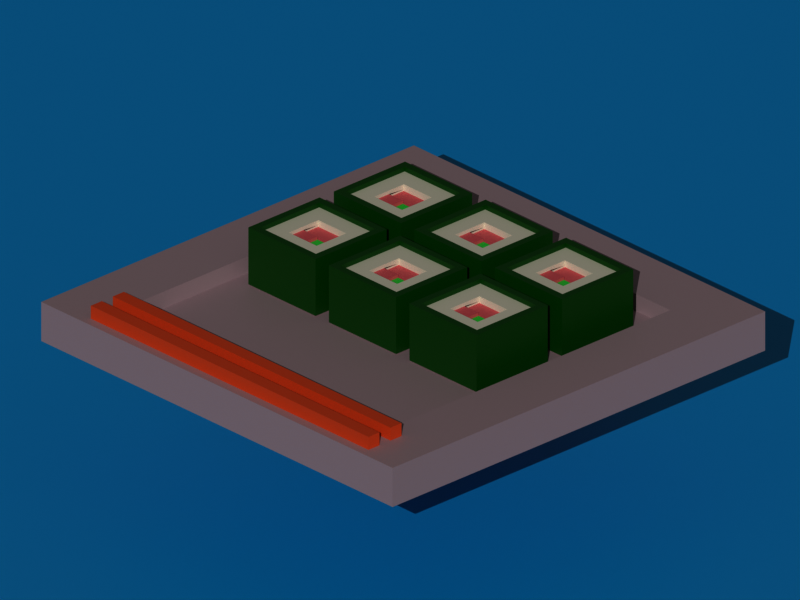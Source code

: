 # Source: sushi.blend  (saved by Blender 2.91.10; exported with 4.5.12 LTS)
import bpy
from mathutils import Matrix  # noqa: F401  (used for matrix-valued properties, if any)

bpy.ops.wm.read_factory_settings(use_empty=True)
scene = bpy.context.scene
scene.name = 'Scene'

# ---- collections
col_collection = bpy.data.collections.new('Collection'); scene.collection.children.link(col_collection)

# ---- materials (node trees are filled in below, after node groups)
mat_rice = bpy.data.materials.new('rice')
mat_rice.use_transparent_shadow = False
mat_salmon = bpy.data.materials.new('salmon')
mat_salmon.use_transparent_shadow = False
mat_cucumber = bpy.data.materials.new('cucumber')
mat_cucumber.use_transparent_shadow = False
mat_seaweed = bpy.data.materials.new('seaweed')
mat_seaweed.use_transparent_shadow = False
mat_plate = bpy.data.materials.new('plate')
mat_plate.use_transparent_shadow = False
mat_chopsticks = bpy.data.materials.new('chopsticks')
mat_chopsticks.use_transparent_shadow = False
mat_material_001 = bpy.data.materials.new('Material.001')
mat_material_001.use_transparent_shadow = False

# ---- material node trees
mat_rice.use_nodes = True; mat_rice.node_tree.nodes.clear()
_N = mat_rice.node_tree.nodes; _L = mat_rice.node_tree.links
n0 = _N.new('ShaderNodeBsdfPrincipled'); n0.name = 'Principled BSDF'; n0.location = (10, 300)
n0.distribution = 'GGX'
n0.subsurface_method = 'BURLEY'
n0.inputs[0].default_value = (0.8, 0.7695, 0.6243, 1.0)
n0.inputs[3].default_value = 1.45
n0.inputs[27].default_value = (0.0, 0.0, 0.0, 1.0)
n0.inputs[28].default_value = 1.0
n1 = _N.new('ShaderNodeOutputMaterial'); n1.name = 'Material Output'; n1.location = (300, 300)
_L.new(n0.outputs[0], n1.inputs[0])
n1.is_active_output = True
mat_salmon.use_nodes = True; mat_salmon.node_tree.nodes.clear()
_N = mat_salmon.node_tree.nodes; _L = mat_salmon.node_tree.links
n0 = _N.new('ShaderNodeBsdfPrincipled'); n0.name = 'Principled BSDF'; n0.location = (10, 300)
n0.distribution = 'GGX'
n0.subsurface_method = 'BURLEY'
n0.inputs[0].default_value = (0.8, 0.1583, 0.1768, 1.0)
n0.inputs[3].default_value = 1.45
n0.inputs[27].default_value = (0.0, 0.0, 0.0, 1.0)
n0.inputs[28].default_value = 1.0
n1 = _N.new('ShaderNodeOutputMaterial'); n1.name = 'Material Output'; n1.location = (300, 300)
_L.new(n0.outputs[0], n1.inputs[0])
n1.is_active_output = True
mat_cucumber.use_nodes = True; mat_cucumber.node_tree.nodes.clear()
_N = mat_cucumber.node_tree.nodes; _L = mat_cucumber.node_tree.links
n0 = _N.new('ShaderNodeBsdfPrincipled'); n0.name = 'Principled BSDF'; n0.location = (10, 300)
n0.distribution = 'GGX'
n0.subsurface_method = 'BURLEY'
n0.inputs[0].default_value = (0.04212, 0.8, 0.08524, 1.0)
n0.inputs[3].default_value = 1.45
n0.inputs[27].default_value = (0.0, 0.0, 0.0, 1.0)
n0.inputs[28].default_value = 1.0
n1 = _N.new('ShaderNodeOutputMaterial'); n1.name = 'Material Output'; n1.location = (300, 300)
_L.new(n0.outputs[0], n1.inputs[0])
n1.is_active_output = True
mat_seaweed.use_nodes = True; mat_seaweed.node_tree.nodes.clear()
_N = mat_seaweed.node_tree.nodes; _L = mat_seaweed.node_tree.links
n0 = _N.new('ShaderNodeBsdfPrincipled'); n0.name = 'Principled BSDF'; n0.location = (10, 300)
n0.distribution = 'GGX'
n0.subsurface_method = 'BURLEY'
n0.inputs[0].default_value = (0.0005113, 0.09083, 0.0, 1.0)
n0.inputs[3].default_value = 1.45
n0.inputs[27].default_value = (0.0, 0.0, 0.0, 1.0)
n0.inputs[28].default_value = 1.0
n1 = _N.new('ShaderNodeOutputMaterial'); n1.name = 'Material Output'; n1.location = (300, 300)
_L.new(n0.outputs[0], n1.inputs[0])
n1.is_active_output = True
mat_plate.use_nodes = True; mat_plate.node_tree.nodes.clear()
_N = mat_plate.node_tree.nodes; _L = mat_plate.node_tree.links
n0 = _N.new('ShaderNodeBsdfPrincipled'); n0.name = 'Principled BSDF'; n0.location = (10, 300)
n0.distribution = 'GGX'
n0.subsurface_method = 'BURLEY'
n0.inputs[0].default_value = (0.477, 0.3565, 0.38, 1.0)
n0.inputs[3].default_value = 1.45
n0.inputs[27].default_value = (0.0, 0.0, 0.0, 1.0)
n0.inputs[28].default_value = 1.0
n1 = _N.new('ShaderNodeOutputMaterial'); n1.name = 'Material Output'; n1.location = (300, 300)
_L.new(n0.outputs[0], n1.inputs[0])
n1.is_active_output = True
mat_chopsticks.use_nodes = True; mat_chopsticks.node_tree.nodes.clear()
_N = mat_chopsticks.node_tree.nodes; _L = mat_chopsticks.node_tree.links
n0 = _N.new('ShaderNodeBsdfPrincipled'); n0.name = 'Principled BSDF'; n0.location = (10, 300)
n0.distribution = 'GGX'
n0.subsurface_method = 'BURLEY'
n0.inputs[0].default_value = (0.8, 0.1085, 0.02306, 1.0)
n0.inputs[3].default_value = 1.45
n0.inputs[27].default_value = (0.0, 0.0, 0.0, 1.0)
n0.inputs[28].default_value = 1.0
n1 = _N.new('ShaderNodeOutputMaterial'); n1.name = 'Material Output'; n1.location = (300, 300)
_L.new(n0.outputs[0], n1.inputs[0])
n1.is_active_output = True
mat_material_001.use_nodes = True; mat_material_001.node_tree.nodes.clear()
_N = mat_material_001.node_tree.nodes; _L = mat_material_001.node_tree.links
n0 = _N.new('ShaderNodeBsdfPrincipled'); n0.name = 'Principled BSDF'; n0.location = (10, 300)
n0.distribution = 'GGX'
n0.subsurface_method = 'BURLEY'
n0.inputs[0].default_value = (0.0, 0.393, 0.8, 1.0)
n0.inputs[3].default_value = 1.45
n0.inputs[27].default_value = (0.0, 0.0, 0.0, 1.0)
n0.inputs[28].default_value = 1.0
n1 = _N.new('ShaderNodeOutputMaterial'); n1.name = 'Material Output'; n1.location = (300, 300)
_L.new(n0.outputs[0], n1.inputs[0])
n1.is_active_output = True

# ---- world
world_world = bpy.data.worlds.new('World'); scene.world = world_world
world_world.use_nodes = True; world_world.node_tree.nodes.clear()
_N = world_world.node_tree.nodes; _L = world_world.node_tree.links
n0 = _N.new('ShaderNodeOutputWorld'); n0.name = 'World Output'; n0.location = (300, 300)
n1 = _N.new('ShaderNodeBackground'); n1.name = 'Background'; n1.location = (10, 300)
n1.inputs[0].default_value = (0.05088, 0.05088, 0.05088, 1.0)
n1.inputs[1].default_value = 1.1
_L.new(n1.outputs[0], n0.inputs[0])
n0.is_active_output = True
world_world.color = (0.05088, 0.05088, 0.05088)
world_world.use_sun_shadow = False
world_world.sun_shadow_jitter_overblur = 0.0

# ---- cameras
cam_camera = bpy.data.cameras.new('Camera')
cam_camera.type = 'ORTHO'
cam_camera.clip_end = 100.0
cam_camera.ortho_scale = 10.71
cam_camera.shift_x = 0.07

# ---- lights
light_sun = bpy.data.lights.new('Sun', 'SUN')
light_sun.transmission_factor = 0.0
light_sun.angle = 0.0
light_sun.energy = 1.0
light_sun.shadow_soft_size = 0.125

# ---- meshes
me_cube = bpy.data.meshes.new('Cube')
me_cube.from_pydata([(1.0, 1.0, 0.7158), (1.0, 1.0, -0.7158), (1.0, -1.0, 0.7158), (1.0, -1.0, -0.7158), (-1.0, 1.0, 0.7158), (-1.0, 1.0, -0.7158), (-1.0, -1.0, 0.7158), (-1.0, -1.0, -0.7158), (-1.0, 0.0, -0.7158), (0.0, 1.0, -0.7158), (0.0, -1.0, 0.7158), (1.0, 0.0, 0.7158), (0.0, -1.0, -0.7158), (-1.0, 0.0, 0.7158), (0.0, 1.0, 0.7158), (1.0, 0.0, -0.7158), (0.0, 0.0, -0.7158), (0.0, 0.5, 0.5767), (-1.0, -0.5, -0.7158), (-0.5, 1.0, -0.7158), (-0.5, -1.0, 0.7158), (1.0, -0.5, 0.7158), (0.5, -1.0, -0.7158), (-1.0, 0.5, 0.7158), (0.5, 1.0, 0.7158), (1.0, 0.5, -0.7158), (-1.0, 0.5, -0.7158), (0.5, 1.0, -0.7158), (0.5, -1.0, 0.7158), (1.0, 0.5, 0.7158), (-0.5, -1.0, -0.7158), (-1.0, -0.5, 0.7158), (-0.5, 1.0, 0.7158), (1.0, -0.5, -0.7158), (0.0, -0.5, -0.7158), (0.0, 0.5, -0.7158), (-0.5, 0.0, -0.7158), (0.5, 0.0, -0.7158), (0.0, -0.5, 0.7158), (0.0, 0.5, 0.7158), (0.5, 0.0, 0.7158), (-0.5, 0.0, 0.7158), (-0.5, 0.5, 0.7158), (0.5, 0.5, 0.7158), (0.5, -0.5, 0.7158), (0.5, 0.5, -0.7158), (-0.5, 0.5, -0.7158), (-0.5, -0.5, -0.7158), (0.5, -0.5, -0.7158), (-0.5, -0.5, 0.7158), (0.0, 0.5, 0.585), (0.0, 0.5, 0.5312), (-0.5, 0.0, 0.585), (0.0, -0.5, 0.585), (0.5, 0.0, 0.585), (-0.5, 0.5, 0.585), (0.5, 0.5, 0.585), (0.5, -0.5, 0.585), (-0.5, -0.5, 0.585), (0.0, 0.0, 0.6153), (-0.5, 0.0, 0.6153), (0.0, -0.5, 0.6153), (0.5, 0.0, 0.5767), (-0.5, 0.5, 0.5767), (0.5, 0.5, 0.5767), (0.5, -0.5, 0.5767), (-0.5, -0.5, 0.6153), (0.0, 0.0, 0.5312), (-0.5, 0.0, 0.5312), (0.0, -0.5, 0.5312), (0.5, 0.0, 0.5312), (-0.5, 0.5, 0.5312), (0.5, 0.5, 0.5312), (0.5, -0.5, 0.5312), (-1.202, -0.5, -0.7158), (-1.202, -1.202, -0.7158), (-0.5, 1.202, -0.7158), (-1.202, 1.202, -0.7158), (1.202, 1.202, -0.3579), (1.202, 1.202, -0.7158), (-1.202, -1.202, 0.3579), (-1.202, -1.202, 0.7158), (1.202, -1.202, -0.3579), (1.202, -1.202, -0.7158), (-1.202, 1.202, -0.3579), (-0.5, -1.202, 0.7158), (1.202, -0.5, 0.7158), (1.202, -1.202, 0.7158), (0.5, -1.202, -0.7158), (-1.202, 0.5, 0.7158), (-1.202, 1.202, 0.7158), (0.5, 1.202, 0.7158), (1.202, 1.202, 0.7158), (1.202, 0.5, -0.7158), (-1.202, 0.5, -0.7158), (-1.202, 0.0, -0.7158), (0.5, 1.202, -0.7158), (0.0, 1.202, -0.7158), (1.202, 1.202, 0.3579), (1.202, 1.202, 0.0), (-1.202, -1.202, -0.3579), (-1.202, -1.202, 0.0), (1.202, -1.202, 0.3579), (1.202, -1.202, 0.0), (-1.202, 1.202, 0.3579), (-1.202, 1.202, 0.0), (0.5, -1.202, 0.7158), (0.0, -1.202, 0.7158), (1.202, 0.5, 0.7158), (1.202, 0.0, 0.7158), (-0.5, -1.202, -0.7158), (0.0, -1.202, -0.7158), (-1.202, -0.5, 0.7158), (-1.202, 0.0, 0.7158), (-0.5, 1.202, 0.7158), (0.0, 1.202, 0.7158), (1.202, -0.5, -0.7158), (1.202, 0.0, -0.7158), (0.5, 1.202, 0.0), (-0.5, 1.202, 0.0), (0.0, 1.202, 0.0), (0.0, 1.202, -0.3579), (0.0, 1.202, 0.3579), (1.202, -0.5, 0.0), (1.202, 0.5, 0.0), (1.202, 0.0, 0.0), (1.202, 0.0, -0.3579), (1.202, 0.0, 0.3579), (-1.202, 0.5, 0.0), (-1.202, -0.5, 0.0), (-1.202, 0.0, 0.0), (-1.202, 0.0, -0.3579), (-1.202, 0.0, 0.3579), (-0.5, -1.202, 0.0), (0.5, -1.202, 0.0), (0.0, -1.202, 0.0), (0.0, -1.202, -0.3579), (0.0, -1.202, 0.3579), (0.5, -1.202, 0.3579), (0.5, -1.202, -0.3579), (-0.5, -1.202, -0.3579), (-1.202, -0.5, 0.3579), (-1.202, -0.5, -0.3579), (-1.202, 0.5, -0.3579), (1.202, 0.5, 0.3579), (1.202, 0.5, -0.3579), (1.202, -0.5, -0.3579), (-0.5, 1.202, 0.3579), (-0.5, 1.202, -0.3579), (0.5, 1.202, -0.3579), (0.5, 1.202, 0.3579), (1.202, -0.5, 0.3579), (-1.202, 0.5, 0.3579), (-0.5, -1.202, 0.3579), (-0.5, -1.0, 0.8444), (-1.0, -1.0, 0.8444), (1.0, -0.5, 0.8444), (1.0, -1.0, 0.8444), (-1.0, 0.5, 0.8444), (-1.0, 1.0, 0.8444), (0.5, 1.0, 0.8444), (1.0, 1.0, 0.8444), (0.5, -1.0, 0.8444), (0.0, -1.0, 0.8444), (1.0, 0.5, 0.8444), (1.0, 0.0, 0.8444), (-1.0, -0.5, 0.8444), (-1.0, 0.0, 0.8444), (-0.5, 1.0, 0.8444), (0.0, 1.0, 0.8444), (1.202, -1.202, 0.8444), (0.5, -1.202, 0.8444), (0.0, 1.202, 0.8444), (0.5, 1.202, 0.8444), (-1.202, 0.0, 0.8444), (-1.202, 0.5, 0.8444), (-1.202, 1.202, 0.8444), (-0.5, 1.202, 0.8444), (-1.202, -1.202, 0.8444), (-1.202, -0.5, 0.8444), (1.202, 0.0, 0.8444), (1.202, -0.5, 0.8444), (0.0, -1.202, 0.8444), (-0.5, -1.202, 0.8444), (1.202, 1.202, 0.8444), (1.202, 0.5, 0.8444)], [], [(49, 31, 6, 20), (48, 33, 3, 22), (47, 34, 12, 30), (46, 35, 16, 36), (45, 25, 15, 37), (44, 38, 10, 28), (43, 39, 50, 56), (42, 23, 13, 41), (44, 40, 54, 57), (14, 32, 42, 39), (32, 4, 23, 42), (29, 43, 40, 11), (0, 24, 43, 29), (24, 14, 39, 43), (21, 44, 28, 2), (11, 40, 44, 21), (42, 41, 52, 55), (24, 0, 161, 160), (26, 8, 95, 94), (35, 45, 37, 16), (9, 27, 45, 35), (27, 1, 25, 45), (26, 46, 36, 8), (5, 19, 46, 26), (19, 9, 35, 46), (18, 47, 30, 7), (8, 36, 47, 18), (36, 16, 34, 47), (25, 1, 79, 93), (86, 109, 180, 181), (33, 15, 117, 116), (81, 85, 183, 178), (9, 19, 76, 97), (23, 4, 159, 158), (22, 3, 83, 88), (8, 18, 74, 95), (85, 107, 182, 183), (1, 27, 96, 79), (109, 108, 185, 180), (30, 12, 111, 110), (5, 26, 94, 77), (108, 92, 184, 185), (107, 106, 171, 182), (15, 25, 93, 117), (106, 87, 170, 171), (14, 24, 160, 169), (3, 33, 116, 83), (21, 2, 157, 156), (13, 23, 158, 167), (12, 22, 88, 111), (20, 6, 155, 154), (32, 14, 169, 168), (34, 48, 22, 12), (16, 37, 48, 34), (37, 15, 33, 48), (19, 5, 77, 76), (7, 30, 110, 75), (11, 21, 156, 165), (18, 7, 75, 74), (31, 13, 167, 166), (27, 9, 97, 96), (38, 49, 20, 10), (38, 44, 57, 53), (41, 13, 31, 49), (55, 52, 60, 63), (54, 56, 64, 62), (57, 54, 62, 65), (52, 58, 66, 60), (41, 49, 58, 52), (49, 38, 53, 58), (40, 43, 56, 54), (39, 42, 55, 50), (17, 63, 71, 51), (64, 17, 51, 72), (61, 65, 73, 69), (59, 60, 66, 61), (58, 53, 61, 66), (53, 57, 65, 61), (56, 50, 17, 64), (50, 55, 63, 17), (72, 51, 67, 70), (51, 71, 68, 67), (70, 67, 69, 73), (60, 59, 67, 68), (65, 62, 70, 73), (62, 64, 72, 70), (63, 60, 68, 71), (59, 61, 69, 67), (153, 85, 81, 80), (152, 89, 90, 104), (151, 86, 87, 102), (150, 91, 92, 98), (149, 118, 99, 78), (148, 119, 120, 121), (147, 114, 115, 122), (146, 123, 103, 82), (145, 124, 125, 126), (144, 108, 109, 127), (143, 128, 105, 84), (142, 129, 130, 131), (141, 112, 113, 132), (140, 133, 101, 100), (139, 134, 135, 136), (138, 106, 107, 137), (134, 138, 137, 135), (103, 102, 138, 134), (102, 87, 106, 138), (88, 139, 136, 111), (83, 82, 139, 88), (82, 103, 134, 139), (110, 140, 100, 75), (111, 136, 140, 110), (136, 135, 133, 140), (129, 141, 132, 130), (101, 80, 141, 129), (80, 81, 112, 141), (74, 142, 131, 95), (75, 100, 142, 74), (100, 101, 129, 142), (94, 143, 84, 77), (95, 131, 143, 94), (131, 130, 128, 143), (124, 144, 127, 125), (99, 98, 144, 124), (98, 92, 108, 144), (93, 145, 126, 117), (79, 78, 145, 93), (78, 99, 124, 145), (116, 146, 82, 83), (117, 126, 146, 116), (126, 125, 123, 146), (119, 147, 122, 120), (105, 104, 147, 119), (104, 90, 114, 147), (76, 148, 121, 97), (77, 84, 148, 76), (84, 105, 119, 148), (96, 149, 78, 79), (97, 121, 149, 96), (121, 120, 118, 149), (118, 150, 98, 99), (120, 122, 150, 118), (122, 115, 91, 150), (123, 151, 102, 103), (125, 127, 151, 123), (127, 109, 86, 151), (128, 152, 104, 105), (130, 132, 152, 128), (132, 113, 89, 152), (133, 153, 80, 101), (135, 137, 153, 133), (137, 107, 85, 153), (157, 162, 171, 170), (160, 161, 184, 173), (158, 159, 176, 175), (168, 169, 172, 177), (166, 167, 174, 179), (156, 157, 170, 181), (154, 155, 178, 183), (164, 165, 180, 185), (162, 163, 182, 171), (169, 160, 173, 172), (167, 158, 175, 174), (159, 168, 177, 176), (155, 166, 179, 178), (165, 156, 181, 180), (163, 154, 183, 182), (161, 164, 185, 184), (87, 86, 181, 170), (112, 81, 178, 179), (113, 112, 179, 174), (2, 28, 162, 157), (114, 90, 176, 177), (115, 114, 177, 172), (89, 113, 174, 175), (90, 89, 175, 176), (0, 29, 164, 161), (91, 115, 172, 173), (92, 91, 173, 184), (28, 10, 163, 162), (6, 31, 166, 155), (29, 11, 165, 164), (4, 32, 168, 159), (10, 20, 154, 163)])
me_cube.polygons.foreach_set('material_index', [0, 0, 0, 0, 0, 0, 0, 0, 0, 0, 0, 0, 0, 0, 0, 0, 0, 3, 0, 0, 0, 0, 0, 0, 0, 0, 0, 0, 0, 3, 0, 3, 0, 3, 0, 0, 3, 0, 3, 0, 0, 3, 3, 0, 3, 3, 0, 3, 3, 0, 3, 3, 0, 0, 0, 0, 0, 3, 0, 3, 0, 0, 0, 0, 0, 0, 0, 0, 0, 0, 0, 0, 0, 0, 0, 1, 0, 0, 0, 0, 1, 1, 2, 1, 0, 0, 0, 1, 3, 3, 3, 3, 3, 3, 3, 3, 3, 3, 3, 3, 3, 3, 3, 3, 3, 3, 3, 3, 3, 3, 3, 3, 3, 3, 3, 3, 3, 3, 3, 3, 3, 3, 3, 3, 3, 3, 3, 3, 3, 3, 3, 3, 3, 3, 3, 3, 3, 3, 3, 3, 3, 3, 3, 3, 3, 3, 3, 3, 3, 3, 3, 3, 3, 3, 3, 3, 3, 3, 3, 3, 3, 3, 3, 3, 3, 3, 3, 3, 3, 3, 3, 3, 3, 3, 3, 3, 3, 3, 3, 3, 3, 3, 3, 3])
_uv = me_cube.uv_layers.new(name='UVMap')
_uv.uv.foreach_set('vector', [0.8125, 0.6875, 0.875, 0.6875, 0.875, 0.75, 0.8125, 0.75, 0.3125, 0.6875, 0.375, 0.6875, 0.375, 0.75, 0.3125, 0.75, 0.1875, 0.6875, 0.25, 0.6875, 0.25, 0.75, 0.1875, 0.75, 0.1875, 0.5625, 0.25, 0.5625, 0.25, 0.625, 0.1875, 0.625, 0.3125, 0.5625, 0.375, 0.5625, 0.375, 0.625, 0.3125, 0.625, 0.6875, 0.6875, 0.75, 0.6875, 0.75, 0.75, 0.6875, 0.75, 0.6875, 0.5625, 0.75, 0.5625, 0.75, 0.5625, 0.6875, 0.5625, 0.8125, 0.5625, 0.875, 0.5625, 0.875, 0.625, 0.8125, 0.625, 0.6875, 0.6875, 0.6875, 0.625, 0.6875, 0.625, 0.6875, 0.6875, 0.75, 0.5, 0.8125, 0.5, 0.8125, 0.5625, 0.75, 0.5625, 0.8125, 0.5, 0.875, 0.5, 0.875, 0.5625, 0.8125, 0.5625, 0.625, 0.5625, 0.6875, 0.5625, 0.6875, 0.625, 0.625, 0.625, 0.625, 0.5, 0.6875, 0.5, 0.6875, 0.5625, 0.625, 0.5625, 0.6875, 0.5, 0.75, 0.5, 0.75, 0.5625, 0.6875, 0.5625, 0.625, 0.6875, 0.6875, 0.6875, 0.6875, 0.75, 0.625, 0.75, 0.625, 0.625, 0.6875, 0.625, 0.6875, 0.6875, 0.625, 0.6875, 0.8125, 0.5625, 0.8125, 0.625, 0.8125, 0.625, 0.8125, 0.5625, 0.6875, 0.5, 0.625, 0.5, 0.625, 0.5, 0.6875, 0.5, 0.125, 0.5625, 0.125, 0.625, 0.125, 0.625, 0.125, 0.5625, 0.25, 0.5625, 0.3125, 0.5625, 0.3125, 0.625, 0.25, 0.625, 0.25, 0.5, 0.3125, 0.5, 0.3125, 0.5625, 0.25, 0.5625, 0.3125, 0.5, 0.375, 0.5, 0.375, 0.5625, 0.3125, 0.5625, 0.125, 0.5625, 0.1875, 0.5625, 0.1875, 0.625, 0.125, 0.625, 0.125, 0.5, 0.1875, 0.5, 0.1875, 0.5625, 0.125, 0.5625, 0.1875, 0.5, 0.25, 0.5, 0.25, 0.5625, 0.1875, 0.5625, 0.125, 0.6875, 0.1875, 0.6875, 0.1875, 0.75, 0.125, 0.75, 0.125, 0.625, 0.1875, 0.625, 0.1875, 0.6875, 0.125, 0.6875, 0.1875, 0.625, 0.25, 0.625, 0.25, 0.6875, 0.1875, 0.6875, 0.375, 0.5625, 0.375, 0.5, 0.375, 0.5, 0.375, 0.5625, 0.625, 0.6875, 0.625, 0.625, 0.625, 0.625, 0.625, 0.6875, 0.375, 0.6875, 0.375, 0.625, 0.375, 0.625, 0.375, 0.6875, 0.625, 1.0, 0.625, 0.9375, 0.625, 0.9375, 0.625, 1.0, 0.25, 0.5, 0.1875, 0.5, 0.1875, 0.5, 0.25, 0.5, 0.875, 0.5625, 0.875, 0.5, 0.875, 0.5, 0.875, 0.5625, 0.3125, 0.75, 0.375, 0.75, 0.375, 0.75, 0.3125, 0.75, 0.125, 0.625, 0.125, 0.6875, 0.125, 0.6875, 0.125, 0.625, 0.625, 0.9375, 0.625, 0.875, 0.625, 0.875, 0.625, 0.9375, 0.375, 0.5, 0.3125, 0.5, 0.3125, 0.5, 0.375, 0.5, 0.625, 0.625, 0.625, 0.5625, 0.625, 0.5625, 0.625, 0.625, 0.1875, 0.75, 0.25, 0.75, 0.25, 0.75, 0.1875, 0.75, 0.125, 0.5, 0.125, 0.5625, 0.125, 0.5625, 0.125, 0.5, 0.625, 0.5625, 0.625, 0.5, 0.625, 0.5, 0.625, 0.5625, 0.625, 0.875, 0.625, 0.8125, 0.625, 0.8125, 0.625, 0.875, 0.375, 0.625, 0.375, 0.5625, 0.375, 0.5625, 0.375, 0.625, 0.625, 0.8125, 0.625, 0.75, 0.625, 0.75, 0.625, 0.8125, 0.75, 0.5, 0.6875, 0.5, 0.6875, 0.5, 0.75, 0.5, 0.375, 0.75, 0.375, 0.6875, 0.375, 0.6875, 0.375, 0.75, 0.625, 0.6875, 0.625, 0.75, 0.625, 0.75, 0.625, 0.6875, 0.875, 0.625, 0.875, 0.5625, 0.875, 0.5625, 0.875, 0.625, 0.25, 0.75, 0.3125, 0.75, 0.3125, 0.75, 0.25, 0.75, 0.8125, 0.75, 0.875, 0.75, 0.875, 0.75, 0.8125, 0.75, 0.8125, 0.5, 0.75, 0.5, 0.75, 0.5, 0.8125, 0.5, 0.25, 0.6875, 0.3125, 0.6875, 0.3125, 0.75, 0.25, 0.75, 0.25, 0.625, 0.3125, 0.625, 0.3125, 0.6875, 0.25, 0.6875, 0.3125, 0.625, 0.375, 0.625, 0.375, 0.6875, 0.3125, 0.6875, 0.1875, 0.5, 0.125, 0.5, 0.125, 0.5, 0.1875, 0.5, 0.125, 0.75, 0.1875, 0.75, 0.1875, 0.75, 0.125, 0.75, 0.625, 0.625, 0.625, 0.6875, 0.625, 0.6875, 0.625, 0.625, 0.125, 0.6875, 0.125, 0.75, 0.125, 0.75, 0.125, 0.6875, 0.875, 0.6875, 0.875, 0.625, 0.875, 0.625, 0.875, 0.6875, 0.3125, 0.5, 0.25, 0.5, 0.25, 0.5, 0.3125, 0.5, 0.75, 0.6875, 0.8125, 0.6875, 0.8125, 0.75, 0.75, 0.75, 0.75, 0.6875, 0.6875, 0.6875, 0.6875, 0.6875, 0.75, 0.6875, 0.8125, 0.625, 0.875, 0.625, 0.875, 0.6875, 0.8125, 0.6875, 0.8125, 0.5625, 0.8125, 0.625, 0.8125, 0.625, 0.8125, 0.5625, 0.6875, 0.625, 0.6875, 0.5625, 0.6875, 0.5625, 0.6875, 0.625, 0.6875, 0.6875, 0.6875, 0.625, 0.6875, 0.625, 0.6875, 0.6875, 0.8125, 0.625, 0.8125, 0.6875, 0.8125, 0.6875, 0.8125, 0.625, 0.8125, 0.625, 0.8125, 0.6875, 0.8125, 0.6875, 0.8125, 0.625, 0.8125, 0.6875, 0.75, 0.6875, 0.75, 0.6875, 0.8125, 0.6875, 0.6875, 0.625, 0.6875, 0.5625, 0.6875, 0.5625, 0.6875, 0.625, 0.75, 0.5625, 0.8125, 0.5625, 0.8125, 0.5625, 0.75, 0.5625, 0.75, 0.5625, 0.8125, 0.5625, 0.8125, 0.5625, 0.75, 0.5625, 0.6875, 0.5625, 0.75, 0.5625, 0.75, 0.5625, 0.6875, 0.5625, 0.75, 0.6875, 0.6875, 0.6875, 0.6875, 0.6875, 0.75, 0.6875, 0.75, 0.625, 0.8125, 0.625, 0.8125, 0.6875, 0.75, 0.6875, 0.8125, 0.6875, 0.75, 0.6875, 0.75, 0.6875, 0.8125, 0.6875, 0.75, 0.6875, 0.6875, 0.6875, 0.6875, 0.6875, 0.75, 0.6875, 0.6875, 0.5625, 0.75, 0.5625, 0.75, 0.5625, 0.6875, 0.5625, 0.75, 0.5625, 0.8125, 0.5625, 0.8125, 0.5625, 0.75, 0.5625, 0.6875, 0.5625, 0.75, 0.5625, 0.75, 0.625, 0.6875, 0.625, 0.75, 0.5625, 0.8125, 0.5625, 0.8125, 0.625, 0.75, 0.625, 0.6875, 0.625, 0.75, 0.625, 0.75, 0.6875, 0.6875, 0.6875, 0.8125, 0.625, 0.75, 0.625, 0.75, 0.625, 0.8125, 0.625, 0.6875, 0.6875, 0.6875, 0.625, 0.6875, 0.625, 0.6875, 0.6875, 0.6875, 0.625, 0.6875, 0.5625, 0.6875, 0.5625, 0.6875, 0.625, 0.8125, 0.5625, 0.8125, 0.625, 0.8125, 0.625, 0.8125, 0.5625, 0.75, 0.625, 0.75, 0.6875, 0.75, 0.6875, 0.75, 0.625, 0.5625, 0.9375, 0.625, 0.9375, 0.625, 1.0, 0.5625, 1.0, 0.5625, 0.1875, 0.625, 0.1875, 0.625, 0.25, 0.5625, 0.25, 0.5625, 0.6875, 0.625, 0.6875, 0.625, 0.75, 0.5625, 0.75, 0.5625, 0.4375, 0.625, 0.4375, 0.625, 0.5, 0.5625, 0.5, 0.4375, 0.4375, 0.5, 0.4375, 0.5, 0.5, 0.4375, 0.5, 0.4375, 0.3125, 0.5, 0.3125, 0.5, 0.375, 0.4375, 0.375, 0.5625, 0.3125, 0.625, 0.3125, 0.625, 0.375, 0.5625, 0.375, 0.4375, 0.6875, 0.5, 0.6875, 0.5, 0.75, 0.4375, 0.75, 0.4375, 0.5625, 0.5, 0.5625, 0.5, 0.625, 0.4375, 0.625, 0.5625, 0.5625, 0.625, 0.5625, 0.625, 0.625, 0.5625, 0.625, 0.4375, 0.1875, 0.5, 0.1875, 0.5, 0.25, 0.4375, 0.25, 0.4375, 0.0625, 0.5, 0.0625, 0.5, 0.125, 0.4375, 0.125, 0.5625, 0.0625, 0.625, 0.0625, 0.625, 0.125, 0.5625, 0.125, 0.4375, 0.9375, 0.5, 0.9375, 0.5, 1.0, 0.4375, 1.0, 0.4375, 0.8125, 0.5, 0.8125, 0.5, 0.875, 0.4375, 0.875, 0.5625, 0.8125, 0.625, 0.8125, 0.625, 0.875, 0.5625, 0.875, 0.5, 0.8125, 0.5625, 0.8125, 0.5625, 0.875, 0.5, 0.875, 0.5, 0.75, 0.5625, 0.75, 0.5625, 0.8125, 0.5, 0.8125, 0.5625, 0.75, 0.625, 0.75, 0.625, 0.8125, 0.5625, 0.8125, 0.375, 0.8125, 0.4375, 0.8125, 0.4375, 0.875, 0.375, 0.875, 0.375, 0.75, 0.4375, 0.75, 0.4375, 0.8125, 0.375, 0.8125, 0.4375, 0.75, 0.5, 0.75, 0.5, 0.8125, 0.4375, 0.8125, 0.375, 0.9375, 0.4375, 0.9375, 0.4375, 1.0, 0.375, 1.0, 0.375, 0.875, 0.4375, 0.875, 0.4375, 0.9375, 0.375, 0.9375, 0.4375, 0.875, 0.5, 0.875, 0.5, 0.9375, 0.4375, 0.9375, 0.5, 0.0625, 0.5625, 0.0625, 0.5625, 0.125, 0.5, 0.125, 0.5, 0.0, 0.5625, 0.0, 0.5625, 0.0625, 0.5, 0.0625, 0.5625, 0.0, 0.625, 0.0, 0.625, 0.0625, 0.5625, 0.0625, 0.375, 0.0625, 0.4375, 0.0625, 0.4375, 0.125, 0.375, 0.125, 0.375, 0.0, 0.4375, 0.0, 0.4375, 0.0625, 0.375, 0.0625, 0.4375, 0.0, 0.5, 0.0, 0.5, 0.0625, 0.4375, 0.0625, 0.375, 0.1875, 0.4375, 0.1875, 0.4375, 0.25, 0.375, 0.25, 0.375, 0.125, 0.4375, 0.125, 0.4375, 0.1875, 0.375, 0.1875, 0.4375, 0.125, 0.5, 0.125, 0.5, 0.1875, 0.4375, 0.1875, 0.5, 0.5625, 0.5625, 0.5625, 0.5625, 0.625, 0.5, 0.625, 0.5, 0.5, 0.5625, 0.5, 0.5625, 0.5625, 0.5, 0.5625, 0.5625, 0.5, 0.625, 0.5, 0.625, 0.5625, 0.5625, 0.5625, 0.375, 0.5625, 0.4375, 0.5625, 0.4375, 0.625, 0.375, 0.625, 0.375, 0.5, 0.4375, 0.5, 0.4375, 0.5625, 0.375, 0.5625, 0.4375, 0.5, 0.5, 0.5, 0.5, 0.5625, 0.4375, 0.5625, 0.375, 0.6875, 0.4375, 0.6875, 0.4375, 0.75, 0.375, 0.75, 0.375, 0.625, 0.4375, 0.625, 0.4375, 0.6875, 0.375, 0.6875, 0.4375, 0.625, 0.5, 0.625, 0.5, 0.6875, 0.4375, 0.6875, 0.5, 0.3125, 0.5625, 0.3125, 0.5625, 0.375, 0.5, 0.375, 0.5, 0.25, 0.5625, 0.25, 0.5625, 0.3125, 0.5, 0.3125, 0.5625, 0.25, 0.625, 0.25, 0.625, 0.3125, 0.5625, 0.3125, 0.375, 0.3125, 0.4375, 0.3125, 0.4375, 0.375, 0.375, 0.375, 0.375, 0.25, 0.4375, 0.25, 0.4375, 0.3125, 0.375, 0.3125, 0.4375, 0.25, 0.5, 0.25, 0.5, 0.3125, 0.4375, 0.3125, 0.375, 0.4375, 0.4375, 0.4375, 0.4375, 0.5, 0.375, 0.5, 0.375, 0.375, 0.4375, 0.375, 0.4375, 0.4375, 0.375, 0.4375, 0.4375, 0.375, 0.5, 0.375, 0.5, 0.4375, 0.4375, 0.4375, 0.5, 0.4375, 0.5625, 0.4375, 0.5625, 0.5, 0.5, 0.5, 0.5, 0.375, 0.5625, 0.375, 0.5625, 0.4375, 0.5, 0.4375, 0.5625, 0.375, 0.625, 0.375, 0.625, 0.4375, 0.5625, 0.4375, 0.5, 0.6875, 0.5625, 0.6875, 0.5625, 0.75, 0.5, 0.75, 0.5, 0.625, 0.5625, 0.625, 0.5625, 0.6875, 0.5, 0.6875, 0.5625, 0.625, 0.625, 0.625, 0.625, 0.6875, 0.5625, 0.6875, 0.5, 0.1875, 0.5625, 0.1875, 0.5625, 0.25, 0.5, 0.25, 0.5, 0.125, 0.5625, 0.125, 0.5625, 0.1875, 0.5, 0.1875, 0.5625, 0.125, 0.625, 0.125, 0.625, 0.1875, 0.5625, 0.1875, 0.5, 0.9375, 0.5625, 0.9375, 0.5625, 1.0, 0.5, 1.0, 0.5, 0.875, 0.5625, 0.875, 0.5625, 0.9375, 0.5, 0.9375, 0.5625, 0.875, 0.625, 0.875, 0.625, 0.9375, 0.5625, 0.9375, 0.625, 0.75, 0.6875, 0.75, 0.6875, 0.75, 0.625, 0.75, 0.6875, 0.5, 0.625, 0.5, 0.625, 0.5, 0.6875, 0.5, 0.875, 0.5625, 0.875, 0.5, 0.875, 0.5, 0.875, 0.5625, 0.8125, 0.5, 0.75, 0.5, 0.75, 0.5, 0.8125, 0.5, 0.875, 0.6875, 0.875, 0.625, 0.875, 0.625, 0.875, 0.6875, 0.625, 0.6875, 0.625, 0.75, 0.625, 0.75, 0.625, 0.6875, 0.8125, 0.75, 0.875, 0.75, 0.875, 0.75, 0.8125, 0.75, 0.625, 0.5625, 0.625, 0.625, 0.625, 0.625, 0.625, 0.5625, 0.6875, 0.75, 0.75, 0.75, 0.75, 0.75, 0.6875, 0.75, 0.75, 0.5, 0.6875, 0.5, 0.6875, 0.5, 0.75, 0.5, 0.875, 0.625, 0.875, 0.5625, 0.875, 0.5625, 0.875, 0.625, 0.875, 0.5, 0.8125, 0.5, 0.8125, 0.5, 0.875, 0.5, 0.875, 0.75, 0.875, 0.6875, 0.875, 0.6875, 0.875, 0.75, 0.625, 0.625, 0.625, 0.6875, 0.625, 0.6875, 0.625, 0.625, 0.75, 0.75, 0.8125, 0.75, 0.8125, 0.75, 0.75, 0.75, 0.625, 0.5, 0.625, 0.5625, 0.625, 0.5625, 0.625, 0.5, 0.625, 0.75, 0.625, 0.6875, 0.625, 0.6875, 0.625, 0.75, 0.625, 0.0625, 0.625, 0.0, 0.625, 0.0, 0.625, 0.0625, 0.625, 0.125, 0.625, 0.0625, 0.625, 0.0625, 0.625, 0.125, 0.625, 0.75, 0.6875, 0.75, 0.6875, 0.75, 0.625, 0.75, 0.625, 0.3125, 0.625, 0.25, 0.625, 0.25, 0.625, 0.3125, 0.625, 0.375, 0.625, 0.3125, 0.625, 0.3125, 0.625, 0.375, 0.625, 0.1875, 0.625, 0.125, 0.625, 0.125, 0.625, 0.1875, 0.625, 0.25, 0.625, 0.1875, 0.625, 0.1875, 0.625, 0.25, 0.625, 0.5, 0.625, 0.5625, 0.625, 0.5625, 0.625, 0.5, 0.625, 0.4375, 0.625, 0.375, 0.625, 0.375, 0.625, 0.4375, 0.625, 0.5, 0.625, 0.4375, 0.625, 0.4375, 0.625, 0.5, 0.6875, 0.75, 0.75, 0.75, 0.75, 0.75, 0.6875, 0.75, 0.875, 0.75, 0.875, 0.6875, 0.875, 0.6875, 0.875, 0.75, 0.625, 0.5625, 0.625, 0.625, 0.625, 0.625, 0.625, 0.5625, 0.875, 0.5, 0.8125, 0.5, 0.8125, 0.5, 0.875, 0.5, 0.75, 0.75, 0.8125, 0.75, 0.8125, 0.75, 0.75, 0.75])
me_cube.materials.append(mat_rice)
me_cube.materials.append(mat_salmon)
me_cube.materials.append(mat_cucumber)
me_cube.materials.append(mat_seaweed)
me_cube.use_remesh_preserve_volume = False
me_cube.use_remesh_preserve_attributes = False
me_cube.use_mirror_vertex_groups = False
me_cube.update()
me_plane = bpy.data.meshes.new('Plane')
me_plane.from_pydata([(-4.0, -4.0, 0.0), (4.0, -4.0, 0.0), (-4.0, 4.0, 0.0), (4.0, 4.0, 0.0), (-2.95, 2.95, 0.6829), (-2.95, -2.95, 0.6829), (2.95, -2.95, 0.6829), (2.95, 2.95, 0.6829), (-4.0, 4.0, 0.6829), (-4.0, -4.0, 0.6829), (4.0, -4.0, 0.6829), (4.0, 4.0, 0.6829), (-2.95, 2.95, 0.3859), (-2.95, -2.95, 0.3859), (2.95, -2.95, 0.3859), (2.95, 2.95, 0.3859)], [], [(0, 2, 3, 1), (7, 4, 12, 15), (1, 3, 11, 10), (2, 0, 9, 8), (3, 2, 8, 11), (0, 1, 10, 9), (5, 4, 8, 9), (6, 5, 9, 10), (7, 6, 10, 11), (4, 7, 11, 8), (13, 14, 15, 12), (5, 6, 14, 13), (6, 7, 15, 14), (4, 5, 13, 12)])
_uv = me_plane.uv_layers.new(name='UVMap')
_uv.uv.foreach_set('vector', [0.0, 0.0, 0.0, 1.0, 1.0, 1.0, 1.0, 0.0, 0.8687, 0.8687, 0.1313, 0.8687, 0.1313, 0.8687, 0.8687, 0.8687, 1.0, 0.0, 1.0, 1.0, 1.0, 1.0, 1.0, 0.0, 0.0, 1.0, 0.0, 0.0, 0.0, 0.0, 0.0, 1.0, 1.0, 1.0, 0.0, 1.0, 0.0, 1.0, 1.0, 1.0, 0.0, 0.0, 1.0, 0.0, 1.0, 0.0, 0.0, 0.0, 0.1313, 0.1313, 0.1313, 0.8687, 0.0, 1.0, 0.0, 0.0, 0.8687, 0.1313, 0.1313, 0.1313, 0.0, 0.0, 1.0, 0.0, 0.8687, 0.8687, 0.8687, 0.1313, 1.0, 0.0, 1.0, 1.0, 0.1313, 0.8687, 0.8687, 0.8687, 1.0, 1.0, 0.0, 1.0, 0.1313, 0.1313, 0.8687, 0.1313, 0.8687, 0.8687, 0.1313, 0.8687, 0.1313, 0.1313, 0.8687, 0.1313, 0.8687, 0.1313, 0.1313, 0.1313, 0.8687, 0.1313, 0.8687, 0.8687, 0.8687, 0.8687, 0.8687, 0.1313, 0.1313, 0.8687, 0.1313, 0.1313, 0.1313, 0.1313, 0.1313, 0.8687])
me_plane.materials.append(mat_plate)
me_plane.use_remesh_fix_poles = True
me_plane.use_remesh_preserve_attributes = False
me_plane.use_mirror_vertex_groups = False
me_plane.update()
me_cube_001 = bpy.data.meshes.new('Cube.001')
me_cube_001.from_pydata([(-2.71, -0.1014, 0.1912), (-2.71, -0.1014, -0.1912), (-2.71, 0.1014, 0.1912), (-2.71, 0.1014, -0.1912), (2.71, -0.1014, 0.1912), (2.71, -0.1014, -0.1912), (2.71, 0.1014, 0.1912), (2.71, 0.1014, -0.1912)], [], [(0, 1, 3, 2), (2, 3, 7, 6), (6, 7, 5, 4), (4, 5, 1, 0), (2, 6, 4, 0), (7, 3, 1, 5)])
_uv = me_cube_001.uv_layers.new(name='UVMap')
_uv.uv.foreach_set('vector', [0.375, 0.0, 0.625, 0.0, 0.625, 0.25, 0.375, 0.25, 0.375, 0.25, 0.625, 0.25, 0.625, 0.5, 0.375, 0.5, 0.375, 0.5, 0.625, 0.5, 0.625, 0.75, 0.375, 0.75, 0.375, 0.75, 0.625, 0.75, 0.625, 1.0, 0.375, 1.0, 0.125, 0.5, 0.375, 0.5, 0.375, 0.75, 0.125, 0.75, 0.625, 0.5, 0.875, 0.5, 0.875, 0.75, 0.625, 0.75])
me_cube_001.materials.append(mat_chopsticks)
me_cube_001.use_remesh_fix_poles = True
me_cube_001.use_remesh_preserve_attributes = False
me_cube_001.use_mirror_vertex_groups = False
me_cube_001.update()
me_plane_001 = bpy.data.meshes.new('Plane.001')
me_plane_001.from_pydata([(-1.0, -1.0, 0.0), (1.0, -1.0, 0.0), (-1.0, 1.0, 0.0), (1.0, 1.0, 0.0)], [], [(0, 1, 3, 2)])
_uv = me_plane_001.uv_layers.new(name='UVMap')
_uv.uv.foreach_set('vector', [0.0, 0.0, 1.0, 0.0, 1.0, 1.0, 0.0, 1.0])
me_plane_001.materials.append(mat_material_001)
me_plane_001.use_remesh_fix_poles = True
me_plane_001.use_remesh_preserve_attributes = False
me_plane_001.use_mirror_vertex_groups = False
me_plane_001.update()

# ---- objects
ob_sushi = bpy.data.objects.new('Sushi', me_cube)
ob_camera = bpy.data.objects.new('Camera', cam_camera)
ob_plate = bpy.data.objects.new('Plate', me_plane)
ob_cube = bpy.data.objects.new('Cube', me_cube_001)
ob_plane = bpy.data.objects.new('Plane', me_plane_001)
ob_sun = bpy.data.objects.new('Sun', light_sun)

# ---- transforms, parenting, visibility, modifiers, constraints
ob_sushi.location = (3.011, -3.314, 2.763)
ob_sushi.scale = (0.5449, 0.5449, 0.5449)
ob_sushi.lock_rotations_4d = False
ob_sushi.empty_display_type = 'ARROWS'
ob_sushi.lineart.crease_threshold = 0.0
_m = ob_sushi.modifiers.new('Array', 'ARRAY')
_m.count = 3
_m.constant_offset_displace = (0.24, 0.0, 0.0)
_m.relative_offset_displace = (1.2, 0.0, 0.0)
_m = ob_sushi.modifiers.new('Array.001', 'ARRAY')
_m.relative_offset_displace = (0.0, 1.2, 0.0)
ob_camera.location = (7.359, -6.926, 4.958)
ob_camera.rotation_euler = (1.109, 0.0, 0.8149)
ob_camera.lock_rotations_4d = False
ob_camera.empty_display_type = 'ARROWS'
ob_camera.color = (0.0, 0.0, 0.0, 0.0)
ob_camera.display_type = 'WIRE'
ob_camera.lineart.crease_threshold = 0.0
ob_plate.location = (4.613, -3.248, 2.023)
ob_plate.scale = (0.857, 0.857, 0.857)
ob_plate.lineart.crease_threshold = 0.0
ob_cube.location = (4.715, -6.031, 2.61)
ob_cube.lineart.crease_threshold = 0.0
_m = ob_cube.modifiers.new('Array', 'ARRAY')
_m.relative_offset_displace = (5.96e-08, -2.0, 0.0)
ob_plane.location = (0.0, 0.0, 0.0)
ob_plane.scale = (11.58, 10.93, 1.0)
ob_plane.lineart.crease_threshold = 0.0
ob_sun.location = (-5.582, -8.605, 5.62)
ob_sun.rotation_euler = (0.9594, 0.632, 0.3433)
ob_sun.lineart.crease_threshold = 0.0

# ---- collection membership
col_collection.objects.link(ob_sushi)
col_collection.objects.link(ob_camera)
col_collection.objects.link(ob_plate)
col_collection.objects.link(ob_cube)
col_collection.objects.link(ob_plane)
col_collection.objects.link(ob_sun)

# ---- scene / render settings (as saved in the file)
scene.camera = ob_camera
scene.frame_start = 1; scene.frame_end = 250; scene.frame_set(22)
scene.render.engine = 'BLENDER_EEVEE_NEXT'
scene.render.resolution_x = 1600
scene.render.resolution_y = 1200
scene.cycles.shading_system = True
scene.cycles.samples = 512
scene.cycles.sampling_pattern = 'TABULATED_SOBOL'
scene.cycles.use_adaptive_sampling = False
scene.cycles.use_light_tree = False
scene.view_settings.look = 'Low Contrast'
scene.view_settings.view_transform = 'Standard'
scene.view_settings.exposure = 1.04
scene.view_settings.gamma = 0.6821
bpy.context.view_layer.update()
